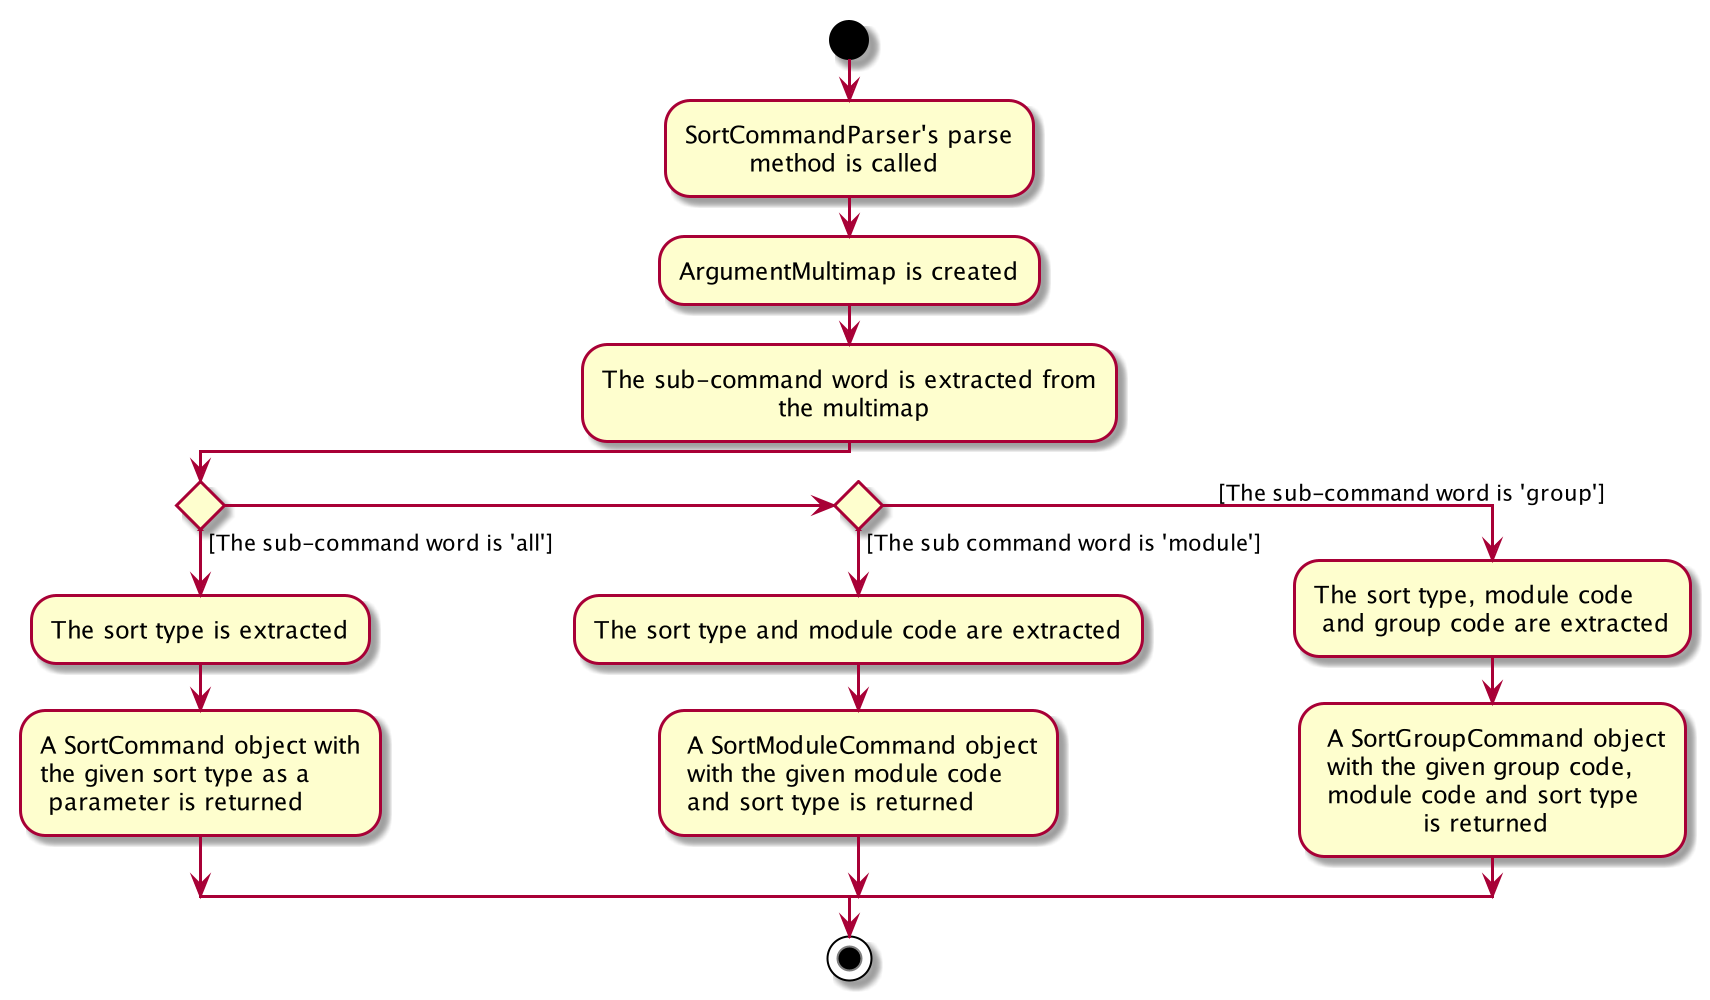

The diagram above was rendered by PlantUML. Its source (embedded in the PNG):
@startuml
start
:SortCommandParser's parse
        method is called;

:ArgumentMultimap is created;

:The sub-command word is extracted from
                      the multimap;

if() then ([The sub-command word is 'all'])
    :The sort type is extracted;
    :A SortCommand object with
    the given sort type as a
     parameter is returned;

else if() then ([The sub command word is 'module'])
    :The sort type and module code are extracted;
    : A SortModuleCommand object
     with the given module code
     and sort type is returned;

else (\t\t\t\t\t\t\t[The sub-command word is 'group'])
    :The sort type, module code
     and group code are extracted;
    : A SortGroupCommand object
     with the given group code,
     module code and sort type
                 is returned;


endif

stop
@enduml